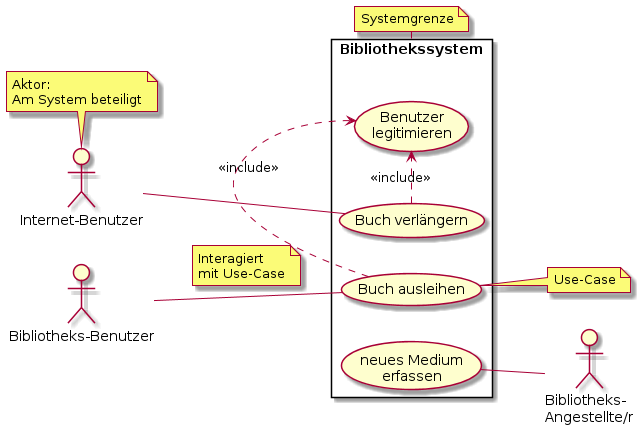

The diagram above was rendered by PlantUML. Its source (embedded in the PNG):
@startuml
' Ausrichtung Aktoren - Use-Case:
left to right direction

' aktoren definieren:
actor :Internet-Benutzer: as iusr
note top of iusr
Aktor:
Am System beteiligt
end note
actor :Bibliotheks-Benutzer: as bibusr
actor :Bibliotheks-\nAngestellte/r: as bibadmin

' Systemgrenze mit Use-Cases:
rectangle Bibliothekssystem as sys {
    usecase "Buch verlängern" as uc1
    usecase "Buch ausleihen" as uc2
    usecase "neues Medium\nerfassen" as uc4
    usecase "Benutzer\nlegitimieren" as uc3
}
note top of sys
    Systemgrenze
end note
note right of uc2
    Use-Case
end note

' Beziehungen:
iusr -- uc1
bibusr -- uc2
note on link
    Interagiert
    mit Use-Case
end note
uc4 -- bibadmin

uc1 .> uc3: <<include>>
uc2 .> uc3: <<include>>
@enduml